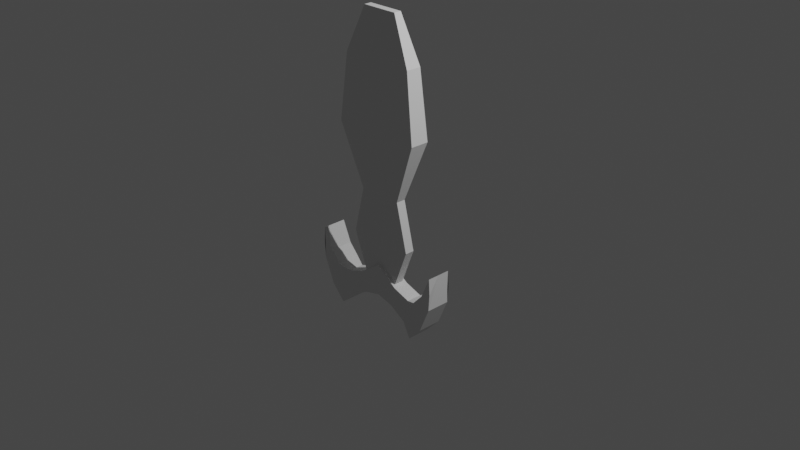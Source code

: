 # Source: Sword.blend  (saved by Blender 3.1.7; exported with 4.5.12 LTS)
import bpy
from mathutils import Matrix  # noqa: F401  (used for matrix-valued properties, if any)

bpy.ops.wm.read_factory_settings(use_empty=True)
scene = bpy.context.scene
scene.name = 'Scene'

# ---- collections
col_collection = bpy.data.collections.new('Collection'); scene.collection.children.link(col_collection)

# ---- world
world_world = bpy.data.worlds.new('World'); scene.world = world_world
world_world.use_nodes = True; world_world.node_tree.nodes.clear()
_N = world_world.node_tree.nodes; _L = world_world.node_tree.links
n0 = _N.new('ShaderNodeOutputWorld'); n0.name = 'World Output'; n0.location = (300, 300)
n1 = _N.new('ShaderNodeBackground'); n1.name = 'Background'; n1.location = (10, 300)
n1.inputs[0].default_value = (0.05088, 0.05088, 0.05088, 1.0)
_L.new(n1.outputs[0], n0.inputs[0])
n0.is_active_output = True
world_world.color = (0.05088, 0.05088, 0.05088)
world_world.use_sun_shadow = False
world_world.sun_shadow_jitter_overblur = 0.0

# ---- cameras
cam_camera = bpy.data.cameras.new('Camera')
cam_camera.clip_end = 100.0
cam_camera.ortho_scale = 7.314

# ---- lights
light_light = bpy.data.lights.new('Light', 'POINT')
light_light.transmission_factor = 0.0
light_light.energy = 1000.0
light_light.shadow_soft_size = 0.1
light_light.shadow_maximum_resolution = 0.006
light_light.use_absolute_resolution = True

# ---- meshes
me_cube_001 = bpy.data.meshes.new('Cube.001')
me_cube_001.from_pydata([(1.092, -0.4913, -1.277), (1.256, -0.297, 0.1192), (1.092, 0.0, -1.277), (1.256, 0.0, 0.1192), (0.0, -0.4913, -1.0), (0.0, -0.297, 1.0), (1.797, 0.0, 3.983), (0.0, 0.0, -1.0), (2.182, -0.4913, -1.921), (2.552, -0.4913, -0.3706), (2.182, 0.0, -1.921), (2.552, 0.0, -0.3706), (2.951, -0.7571, -2.638), (3.274, -0.7571, -0.09098), (2.951, 0.0, -2.638), (3.274, 0.0, -0.09098), (3.835, -0.7571, -1.711), (3.928, -0.7571, 0.6053), (3.835, 0.0, -1.711), (3.928, 0.0, 0.6053), (4.512, -0.7571, -0.1043), (4.524, -0.7571, 1.946), (4.512, 0.0, -0.1043), (4.524, 0.0, 1.946), (4.576, -0.7571, 0.9211), (1.415, 0.0, 0.007589), (1.415, -0.4913, 0.007589), (0.0, -0.4913, 1.0), (1.256, 0.0, 0.1192), (0.0, -0.297, 1.0), (1.256, -0.297, 0.1192), (2.173, 0.0, 2.48), (0.0, -0.297, 3.236), (2.173, -0.297, 2.48), (1.421, 0.0, 5.485), (0.0, -0.297, 5.496), (1.421, -0.297, 5.485), (1.797, -0.297, 3.983), (0.0, 0.0, 16.39), (2.917, 0.0, 9.367), (0.0, -0.597, 9.4), (2.917, -0.597, 9.367), (2.415, 0.0, 13.56), (0.0, -0.4864, 13.58), (2.415, -0.4864, 13.56), (1.172, 0.0, 16.39), (0.0, -0.2337, 16.39), (1.172, -0.2337, 16.39)], [], [(25, 26, 9, 11), (7, 2, 0, 4), (5, 1, 30, 29), (0, 26, 27, 4), (8, 10, 14, 12), (0, 2, 10, 8), (26, 0, 8, 9), (12, 14, 18, 16), (11, 9, 13, 15), (9, 8, 12, 13), (17, 16, 20, 24, 21), (15, 13, 17, 19), (13, 12, 16, 17), (22, 23, 21, 24, 20), (16, 18, 22, 20), (19, 17, 21, 23), (3, 1, 26, 25), (1, 5, 27, 26), (29, 30, 33, 32), (1, 3, 28, 30), (33, 31, 6, 34, 36, 37), (30, 28, 31, 33), (36, 34, 39, 41), (32, 33, 37, 36, 35), (40, 41, 44, 43), (35, 36, 41, 40), (43, 44, 47, 46), (41, 39, 42, 44), (45, 38, 46, 47), (44, 42, 45, 47)])
_uv = me_cube_001.uv_layers.new(name='UVMap')
_uv.uv.foreach_set('vector', [0.625, 0.625, 0.625, 0.75, 0.625, 0.75, 0.625, 0.625, 0.25, 0.625, 0.375, 0.625, 0.375, 0.75, 0.25, 0.75, 0.75, 0.7006, 0.6391, 0.7006, 0.6391, 0.7006, 0.75, 0.7006, 0.375, 0.75, 0.625, 0.75, 0.625, 0.875, 0.375, 0.875, 0.375, 0.75, 0.375, 0.625, 0.375, 0.625, 0.375, 0.75, 0.375, 0.75, 0.375, 0.625, 0.375, 0.625, 0.375, 0.75, 0.625, 0.75, 0.375, 0.75, 0.375, 0.75, 0.625, 0.75, 0.375, 0.75, 0.375, 0.625, 0.375, 0.625, 0.375, 0.75, 0.625, 0.625, 0.625, 0.75, 0.625, 0.75, 0.625, 0.625, 0.625, 0.75, 0.375, 0.75, 0.375, 0.75, 0.625, 0.75, 0.625, 0.75, 0.375, 0.75, 0.375, 0.75, 0.5, 0.75, 0.625, 0.75, 0.625, 0.625, 0.625, 0.75, 0.625, 0.75, 0.625, 0.625, 0.625, 0.75, 0.375, 0.75, 0.375, 0.75, 0.625, 0.75, 0.375, 0.625, 0.625, 0.625, 0.625, 0.75, 0.5, 0.75, 0.375, 0.75, 0.375, 0.75, 0.375, 0.625, 0.375, 0.625, 0.375, 0.75, 0.625, 0.625, 0.625, 0.75, 0.625, 0.75, 0.625, 0.625, 0.6391, 0.625, 0.6391, 0.7006, 0.625, 0.75, 0.625, 0.625, 0.6391, 0.7006, 0.75, 0.7006, 0.75, 0.75, 0.625, 0.75, 0.75, 0.7006, 0.6391, 0.7006, 0.6391, 0.7006, 0.75, 0.7006, 0.6391, 0.7006, 0.6391, 0.625, 0.6391, 0.625, 0.6391, 0.7006, 0.6391, 0.7006, 0.6391, 0.625, 0.6391, 0.625, 0.6391, 0.625, 0.6391, 0.7006, 0.6391, 0.7006, 0.6391, 0.7006, 0.6391, 0.625, 0.6391, 0.625, 0.6391, 0.7006, 0.6391, 0.7006, 0.6391, 0.625, 0.6391, 0.625, 0.6391, 0.7006, 0.75, 0.7006, 0.6391, 0.7006, 0.6391, 0.7006, 0.6391, 0.7006, 0.75, 0.7006, 0.75, 0.7006, 0.6391, 0.7006, 0.6391, 0.7006, 0.75, 0.7006, 0.75, 0.7006, 0.6391, 0.7006, 0.6391, 0.7006, 0.75, 0.7006, 0.75, 0.7006, 0.6391, 0.7006, 0.6391, 0.7006, 0.75, 0.7006, 0.6391, 0.7006, 0.6391, 0.625, 0.6391, 0.625, 0.6391, 0.7006, 0.6391, 0.625, 0.75, 0.625, 0.75, 0.7006, 0.6391, 0.7006, 0.6391, 0.7006, 0.6391, 0.625, 0.6391, 0.625, 0.6391, 0.7006])
me_cube_001.use_remesh_fix_poles = True
me_cube_001.use_remesh_preserve_attributes = False
me_cube_001.update()

# ---- objects
ob_empty = bpy.data.objects.new('Empty', None)
ob_cube = bpy.data.objects.new('Cube', me_cube_001)
ob_light = bpy.data.objects.new('Light', light_light)
ob_camera = bpy.data.objects.new('Camera', cam_camera)

# ---- transforms, parenting, visibility, modifiers, constraints
ob_empty.location = (-0.05, 0.5308, 0.0)
ob_empty.rotation_euler = (1.571, 0.0, 0.0)
ob_empty.empty_display_type = 'IMAGE'
ob_empty.empty_display_size = 5.0
ob_cube.location = (-0.001451, -0.2077, -0.5965)
ob_cube.scale = (0.1717, 0.1717, 0.1717)
_m = ob_cube.modifiers.new('Mirror', 'MIRROR')
_m.use_axis = (False, True, False)
_m.use_clip = True
_m = ob_cube.modifiers.new('Mirror.001', 'MIRROR')
_m.use_clip = True
ob_light.location = (4.076, 1.005, 5.904)
ob_light.rotation_euler = (0.6503, 0.05522, 1.866)
ob_light.lock_rotations_4d = False
ob_light.empty_display_type = 'ARROWS'
ob_light.color = (0.0, 0.0, 0.0, 0.0)
ob_light.lineart.crease_threshold = 0.0
ob_camera.location = (7.359, -6.926, 4.958)
ob_camera.rotation_euler = (1.109, 0.0, 0.8149)
ob_camera.lock_rotations_4d = False
ob_camera.empty_display_type = 'ARROWS'
ob_camera.color = (0.0, 0.0, 0.0, 0.0)
ob_camera.display_type = 'WIRE'
ob_camera.lineart.crease_threshold = 0.0

# ---- collection membership
scene.collection.objects.link(ob_empty)
scene.collection.objects.link(ob_cube)
col_collection.objects.link(ob_light)
col_collection.objects.link(ob_camera)

# ---- scene / render settings (as saved in the file)
scene.camera = ob_camera
scene.frame_start = 1; scene.frame_end = 250; scene.frame_set(1)
scene.render.engine = 'BLENDER_EEVEE_NEXT'
scene.cycles.sampling_pattern = 'TABULATED_SOBOL'
scene.cycles.use_light_tree = False
scene.view_settings.view_transform = 'Filmic'
bpy.context.view_layer.update()
